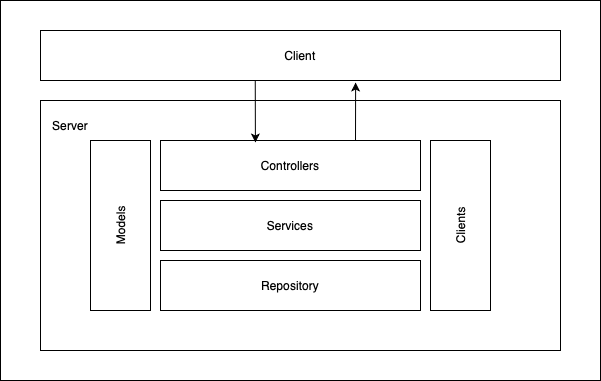

The diagram above was exported from draw.io. Its source (the exported page's mxGraphModel, read from the mxfile embedded in the PNG):
<mxGraphModel dx="1434" dy="872" grid="1" gridSize="10" guides="1" tooltips="1" connect="1" arrows="1" fold="1" page="1" pageScale="1" pageWidth="827" pageHeight="1169" math="0" shadow="0">
  <root>
    <mxCell id="0" />
    <mxCell id="1" parent="0" />
    <mxCell id="iaThv0ejb4qu0hthQ1Yu-17" value="" style="rounded=0;whiteSpace=wrap;html=1;" vertex="1" parent="1">
      <mxGeometry x="130" y="120" width="600" height="380" as="geometry" />
    </mxCell>
    <mxCell id="iaThv0ejb4qu0hthQ1Yu-2" value="" style="rounded=0;whiteSpace=wrap;html=1;" vertex="1" parent="1">
      <mxGeometry x="170" y="220" width="520" height="250" as="geometry" />
    </mxCell>
    <mxCell id="iaThv0ejb4qu0hthQ1Yu-3" value="Models" style="rounded=0;whiteSpace=wrap;html=1;rotation=-90;" vertex="1" parent="1">
      <mxGeometry x="165" y="315" width="170" height="60" as="geometry" />
    </mxCell>
    <mxCell id="iaThv0ejb4qu0hthQ1Yu-4" value="Server" style="text;html=1;strokeColor=none;fillColor=none;align=center;verticalAlign=middle;whiteSpace=wrap;rounded=0;" vertex="1" parent="1">
      <mxGeometry x="170" y="230" width="60" height="30" as="geometry" />
    </mxCell>
    <mxCell id="iaThv0ejb4qu0hthQ1Yu-6" value="Controllers" style="rounded=0;whiteSpace=wrap;html=1;" vertex="1" parent="1">
      <mxGeometry x="290" y="260" width="260" height="50" as="geometry" />
    </mxCell>
    <mxCell id="iaThv0ejb4qu0hthQ1Yu-7" value="Services" style="rounded=0;whiteSpace=wrap;html=1;" vertex="1" parent="1">
      <mxGeometry x="290" y="320" width="260" height="50" as="geometry" />
    </mxCell>
    <mxCell id="iaThv0ejb4qu0hthQ1Yu-8" value="Repository" style="rounded=0;whiteSpace=wrap;html=1;" vertex="1" parent="1">
      <mxGeometry x="290" y="380" width="260" height="50" as="geometry" />
    </mxCell>
    <mxCell id="iaThv0ejb4qu0hthQ1Yu-10" value="Clients" style="rounded=0;whiteSpace=wrap;html=1;rotation=-90;direction=west;" vertex="1" parent="1">
      <mxGeometry x="505" y="315" width="170" height="60" as="geometry" />
    </mxCell>
    <mxCell id="iaThv0ejb4qu0hthQ1Yu-13" value="Client" style="rounded=0;whiteSpace=wrap;html=1;" vertex="1" parent="1">
      <mxGeometry x="170" y="150" width="520" height="50" as="geometry" />
    </mxCell>
    <mxCell id="iaThv0ejb4qu0hthQ1Yu-15" value="" style="endArrow=classic;html=1;rounded=0;exitX=0.75;exitY=0;exitDx=0;exitDy=0;entryX=0.606;entryY=1.04;entryDx=0;entryDy=0;entryPerimeter=0;" edge="1" parent="1" source="iaThv0ejb4qu0hthQ1Yu-6" target="iaThv0ejb4qu0hthQ1Yu-13">
      <mxGeometry width="50" height="50" relative="1" as="geometry">
        <mxPoint x="390" y="470" as="sourcePoint" />
        <mxPoint x="440" y="420" as="targetPoint" />
      </mxGeometry>
    </mxCell>
    <mxCell id="iaThv0ejb4qu0hthQ1Yu-16" value="" style="endArrow=classic;html=1;rounded=0;exitX=0.413;exitY=1;exitDx=0;exitDy=0;exitPerimeter=0;entryX=0.365;entryY=0.04;entryDx=0;entryDy=0;entryPerimeter=0;" edge="1" parent="1" source="iaThv0ejb4qu0hthQ1Yu-13" target="iaThv0ejb4qu0hthQ1Yu-6">
      <mxGeometry width="50" height="50" relative="1" as="geometry">
        <mxPoint x="390" y="470" as="sourcePoint" />
        <mxPoint x="440" y="420" as="targetPoint" />
      </mxGeometry>
    </mxCell>
  </root>
</mxGraphModel>